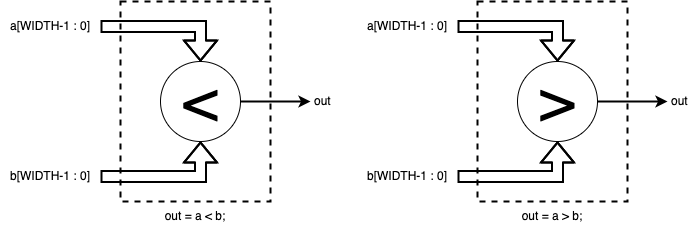

The diagram above was exported from draw.io. Its source (the exported page's mxGraphModel, read from the mxfile embedded in the PNG):
<mxGraphModel dx="1106" dy="775" grid="1" gridSize="10" guides="1" tooltips="1" connect="1" arrows="1" fold="1" page="1" pageScale="1" pageWidth="827" pageHeight="1169" math="0" shadow="0">
  <root>
    <mxCell id="WFU9OZX9_RTMNIdFF5C0-0" />
    <mxCell id="WFU9OZX9_RTMNIdFF5C0-1" parent="WFU9OZX9_RTMNIdFF5C0-0" />
    <mxCell id="WFU9OZX9_RTMNIdFF5C0-2" value="" style="rounded=0;whiteSpace=wrap;html=1;strokeColor=default;strokeWidth=2;fillColor=none;dashed=1;" parent="WFU9OZX9_RTMNIdFF5C0-1" vertex="1">
      <mxGeometry x="180" y="140" width="150" height="200" as="geometry" />
    </mxCell>
    <mxCell id="WFU9OZX9_RTMNIdFF5C0-3" value="" style="shape=flexArrow;endArrow=classic;html=1;rounded=0;strokeWidth=2;entryX=0.5;entryY=0;entryDx=0;entryDy=0;exitX=1;exitY=0.5;exitDx=0;exitDy=0;" parent="WFU9OZX9_RTMNIdFF5C0-1" source="WFU9OZX9_RTMNIdFF5C0-6" target="WFU9OZX9_RTMNIdFF5C0-9" edge="1">
      <mxGeometry width="50" height="50" relative="1" as="geometry">
        <mxPoint x="160" y="160" as="sourcePoint" />
        <mxPoint x="200" y="160" as="targetPoint" />
        <Array as="points">
          <mxPoint x="260" y="165" />
        </Array>
      </mxGeometry>
    </mxCell>
    <mxCell id="WFU9OZX9_RTMNIdFF5C0-4" value="" style="shape=flexArrow;endArrow=classic;html=1;rounded=0;strokeWidth=2;entryX=0.5;entryY=1;entryDx=0;entryDy=0;" parent="WFU9OZX9_RTMNIdFF5C0-1" target="WFU9OZX9_RTMNIdFF5C0-9" edge="1">
      <mxGeometry width="50" height="50" relative="1" as="geometry">
        <mxPoint x="160" y="315" as="sourcePoint" />
        <mxPoint x="200" y="314.81999999999994" as="targetPoint" />
        <Array as="points">
          <mxPoint x="260" y="315" />
        </Array>
      </mxGeometry>
    </mxCell>
    <mxCell id="WFU9OZX9_RTMNIdFF5C0-5" value="out = a &amp;lt; b;" style="text;html=1;strokeColor=none;fillColor=none;align=center;verticalAlign=middle;whiteSpace=wrap;rounded=0;dashed=1;" parent="WFU9OZX9_RTMNIdFF5C0-1" vertex="1">
      <mxGeometry x="195" y="340" width="120" height="30" as="geometry" />
    </mxCell>
    <mxCell id="WFU9OZX9_RTMNIdFF5C0-6" value="a[WIDTH-1 : 0]" style="text;html=1;strokeColor=none;fillColor=none;align=center;verticalAlign=middle;whiteSpace=wrap;rounded=0;dashed=1;" parent="WFU9OZX9_RTMNIdFF5C0-1" vertex="1">
      <mxGeometry x="60" y="150" width="100" height="30" as="geometry" />
    </mxCell>
    <mxCell id="WFU9OZX9_RTMNIdFF5C0-7" value="b[WIDTH-1 : 0]" style="text;html=1;strokeColor=none;fillColor=none;align=center;verticalAlign=middle;whiteSpace=wrap;rounded=0;dashed=1;" parent="WFU9OZX9_RTMNIdFF5C0-1" vertex="1">
      <mxGeometry x="60" y="300" width="100" height="30" as="geometry" />
    </mxCell>
    <mxCell id="WFU9OZX9_RTMNIdFF5C0-8" style="edgeStyle=orthogonalEdgeStyle;rounded=0;orthogonalLoop=1;jettySize=auto;html=1;exitX=1;exitY=0.5;exitDx=0;exitDy=0;fontSize=59;strokeWidth=2;" parent="WFU9OZX9_RTMNIdFF5C0-1" source="WFU9OZX9_RTMNIdFF5C0-9" edge="1">
      <mxGeometry relative="1" as="geometry">
        <mxPoint x="370" y="240" as="targetPoint" />
      </mxGeometry>
    </mxCell>
    <mxCell id="WFU9OZX9_RTMNIdFF5C0-9" value="&amp;lt;" style="ellipse;whiteSpace=wrap;html=1;aspect=fixed;fontSize=59;verticalAlign=middle;" parent="WFU9OZX9_RTMNIdFF5C0-1" vertex="1">
      <mxGeometry x="220" y="200" width="80" height="80" as="geometry" />
    </mxCell>
    <mxCell id="WFU9OZX9_RTMNIdFF5C0-10" value="out" style="text;html=1;strokeColor=none;fillColor=none;align=left;verticalAlign=middle;whiteSpace=wrap;rounded=0;dashed=1;" parent="WFU9OZX9_RTMNIdFF5C0-1" vertex="1">
      <mxGeometry x="372" y="225" width="38" height="30" as="geometry" />
    </mxCell>
    <mxCell id="WFU9OZX9_RTMNIdFF5C0-11" value="" style="rounded=0;whiteSpace=wrap;html=1;strokeColor=default;strokeWidth=2;fillColor=none;dashed=1;" parent="WFU9OZX9_RTMNIdFF5C0-1" vertex="1">
      <mxGeometry x="537" y="140" width="150" height="200" as="geometry" />
    </mxCell>
    <mxCell id="WFU9OZX9_RTMNIdFF5C0-12" value="" style="shape=flexArrow;endArrow=classic;html=1;rounded=0;strokeWidth=2;entryX=0.5;entryY=0;entryDx=0;entryDy=0;exitX=1;exitY=0.5;exitDx=0;exitDy=0;" parent="WFU9OZX9_RTMNIdFF5C0-1" source="WFU9OZX9_RTMNIdFF5C0-15" target="WFU9OZX9_RTMNIdFF5C0-18" edge="1">
      <mxGeometry width="50" height="50" relative="1" as="geometry">
        <mxPoint x="517" y="160" as="sourcePoint" />
        <mxPoint x="557" y="160" as="targetPoint" />
        <Array as="points">
          <mxPoint x="617" y="165" />
        </Array>
      </mxGeometry>
    </mxCell>
    <mxCell id="WFU9OZX9_RTMNIdFF5C0-13" value="" style="shape=flexArrow;endArrow=classic;html=1;rounded=0;strokeWidth=2;entryX=0.5;entryY=1;entryDx=0;entryDy=0;" parent="WFU9OZX9_RTMNIdFF5C0-1" target="WFU9OZX9_RTMNIdFF5C0-18" edge="1">
      <mxGeometry width="50" height="50" relative="1" as="geometry">
        <mxPoint x="517" y="315" as="sourcePoint" />
        <mxPoint x="557" y="314.81999999999994" as="targetPoint" />
        <Array as="points">
          <mxPoint x="617" y="315" />
        </Array>
      </mxGeometry>
    </mxCell>
    <mxCell id="WFU9OZX9_RTMNIdFF5C0-14" value="out = a &amp;gt; b;" style="text;html=1;strokeColor=none;fillColor=none;align=center;verticalAlign=middle;whiteSpace=wrap;rounded=0;dashed=1;" parent="WFU9OZX9_RTMNIdFF5C0-1" vertex="1">
      <mxGeometry x="552" y="340" width="120" height="30" as="geometry" />
    </mxCell>
    <mxCell id="WFU9OZX9_RTMNIdFF5C0-15" value="a[WIDTH-1 : 0]" style="text;html=1;strokeColor=none;fillColor=none;align=center;verticalAlign=middle;whiteSpace=wrap;rounded=0;dashed=1;" parent="WFU9OZX9_RTMNIdFF5C0-1" vertex="1">
      <mxGeometry x="417" y="150" width="100" height="30" as="geometry" />
    </mxCell>
    <mxCell id="WFU9OZX9_RTMNIdFF5C0-16" value="b[WIDTH-1 : 0]" style="text;html=1;strokeColor=none;fillColor=none;align=center;verticalAlign=middle;whiteSpace=wrap;rounded=0;dashed=1;" parent="WFU9OZX9_RTMNIdFF5C0-1" vertex="1">
      <mxGeometry x="417" y="300" width="100" height="30" as="geometry" />
    </mxCell>
    <mxCell id="WFU9OZX9_RTMNIdFF5C0-17" style="edgeStyle=orthogonalEdgeStyle;rounded=0;orthogonalLoop=1;jettySize=auto;html=1;exitX=1;exitY=0.5;exitDx=0;exitDy=0;fontSize=59;strokeWidth=2;" parent="WFU9OZX9_RTMNIdFF5C0-1" source="WFU9OZX9_RTMNIdFF5C0-18" edge="1">
      <mxGeometry relative="1" as="geometry">
        <mxPoint x="727" y="240" as="targetPoint" />
      </mxGeometry>
    </mxCell>
    <mxCell id="WFU9OZX9_RTMNIdFF5C0-18" value="&amp;gt;" style="ellipse;whiteSpace=wrap;html=1;aspect=fixed;fontSize=59;verticalAlign=middle;" parent="WFU9OZX9_RTMNIdFF5C0-1" vertex="1">
      <mxGeometry x="577" y="200" width="80" height="80" as="geometry" />
    </mxCell>
    <mxCell id="WFU9OZX9_RTMNIdFF5C0-19" value="out" style="text;html=1;strokeColor=none;fillColor=none;align=left;verticalAlign=middle;whiteSpace=wrap;rounded=0;dashed=1;" parent="WFU9OZX9_RTMNIdFF5C0-1" vertex="1">
      <mxGeometry x="729" y="225" width="21" height="30" as="geometry" />
    </mxCell>
  </root>
</mxGraphModel>